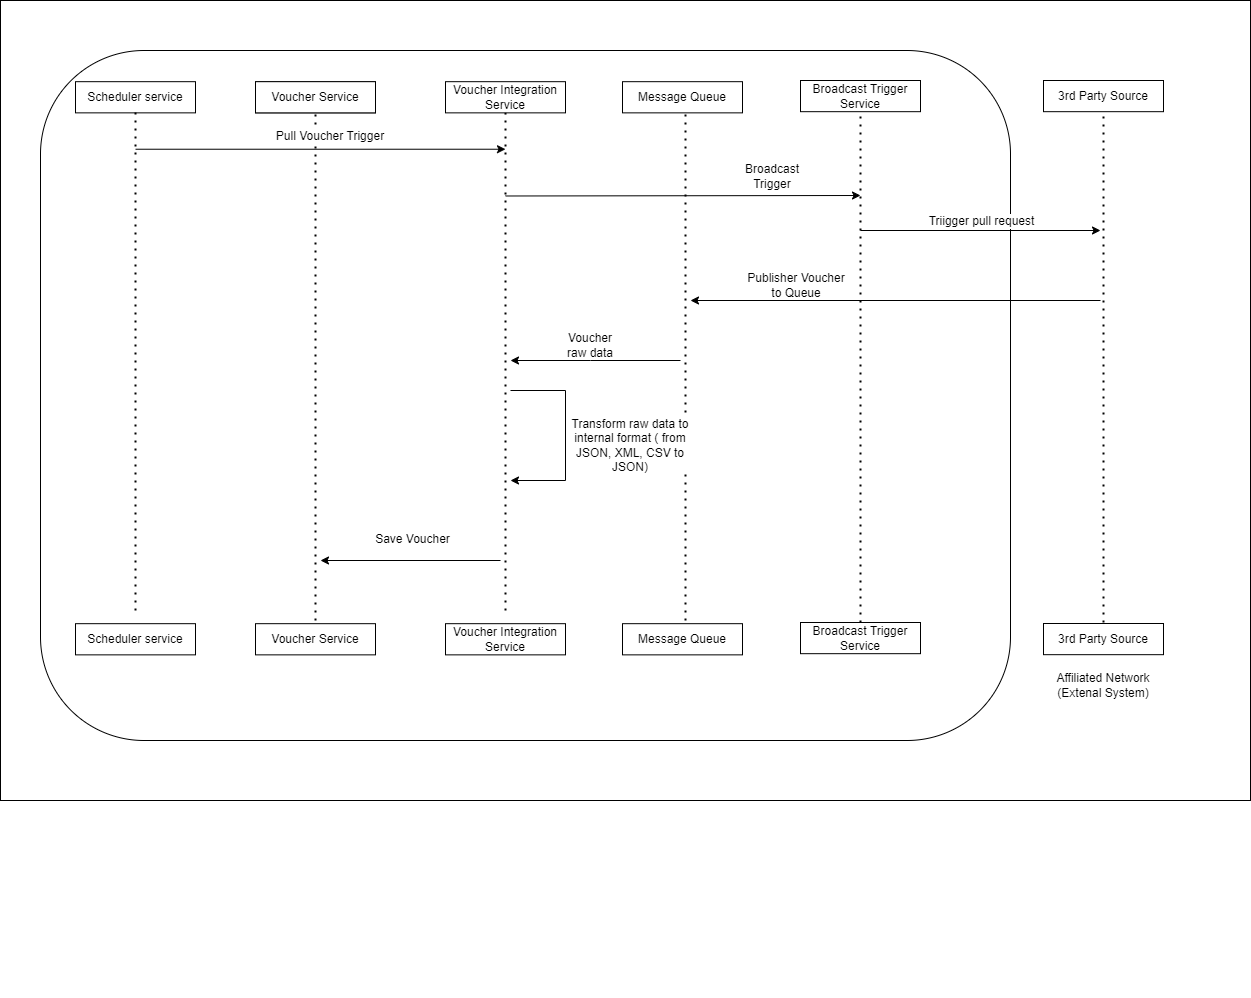

The diagram above was exported from draw.io. Its source (the exported page's mxGraphModel, read from the mxfile embedded in the PNG):
<mxGraphModel dx="544" dy="2177" grid="1" gridSize="10" guides="1" tooltips="1" connect="1" arrows="1" fold="1" page="1" pageScale="1" pageWidth="1654" pageHeight="1169" math="0" shadow="0">
  <root>
    <mxCell id="0" />
    <mxCell id="1" parent="0" />
    <mxCell id="YQHWPQmVFYzY89DeZM5U-75" value="" style="whiteSpace=wrap;html=1;" vertex="1" parent="1">
      <mxGeometry x="70" y="-70" width="1250" height="800" as="geometry" />
    </mxCell>
    <mxCell id="YQHWPQmVFYzY89DeZM5U-77" value="" style="group;labelBackgroundColor=#99FFCC;" vertex="1" connectable="0" parent="1">
      <mxGeometry x="110" y="-20" width="1118" height="946.1729411764705" as="geometry" />
    </mxCell>
    <mxCell id="YQHWPQmVFYzY89DeZM5U-48" value="" style="rounded=1;whiteSpace=wrap;html=1;verticalAlign=bottom;labelBackgroundColor=#99FFFF;" vertex="1" parent="YQHWPQmVFYzY89DeZM5U-77">
      <mxGeometry width="970" height="690" as="geometry" />
    </mxCell>
    <mxCell id="YQHWPQmVFYzY89DeZM5U-53" value="Message Queue" style="rounded=0;whiteSpace=wrap;html=1;" vertex="1" parent="YQHWPQmVFYzY89DeZM5U-77">
      <mxGeometry x="582" y="573.1764705882354" width="120" height="31.176470588235297" as="geometry" />
    </mxCell>
    <mxCell id="YQHWPQmVFYzY89DeZM5U-55" value="" style="group" vertex="1" connectable="0" parent="YQHWPQmVFYzY89DeZM5U-77">
      <mxGeometry x="35" y="31.176470588235297" width="667" height="914.9964705882353" as="geometry" />
    </mxCell>
    <mxCell id="YQHWPQmVFYzY89DeZM5U-51" value="Scheduler service" style="rounded=0;whiteSpace=wrap;html=1;" vertex="1" parent="YQHWPQmVFYzY89DeZM5U-55">
      <mxGeometry y="542" width="120" height="31.176470588235297" as="geometry" />
    </mxCell>
    <mxCell id="YQHWPQmVFYzY89DeZM5U-52" value="Voucher Integration Service" style="rounded=0;whiteSpace=wrap;html=1;" vertex="1" parent="YQHWPQmVFYzY89DeZM5U-55">
      <mxGeometry x="370" y="542" width="120" height="31.176470588235297" as="geometry" />
    </mxCell>
    <mxCell id="YQHWPQmVFYzY89DeZM5U-54" value="Voucher Service" style="rounded=0;whiteSpace=wrap;html=1;" vertex="1" parent="YQHWPQmVFYzY89DeZM5U-55">
      <mxGeometry x="180" y="542" width="120" height="31.176470588235297" as="geometry" />
    </mxCell>
    <mxCell id="YQHWPQmVFYzY89DeZM5U-2" value="Scheduler service" style="rounded=0;whiteSpace=wrap;html=1;" vertex="1" parent="YQHWPQmVFYzY89DeZM5U-55">
      <mxGeometry width="120" height="31.176470588235297" as="geometry" />
    </mxCell>
    <mxCell id="YQHWPQmVFYzY89DeZM5U-4" value="Voucher Service" style="rounded=0;whiteSpace=wrap;html=1;" vertex="1" parent="YQHWPQmVFYzY89DeZM5U-55">
      <mxGeometry x="180" width="120" height="31.176470588235297" as="geometry" />
    </mxCell>
    <mxCell id="YQHWPQmVFYzY89DeZM5U-5" value="Voucher Integration Service" style="rounded=0;whiteSpace=wrap;html=1;" vertex="1" parent="YQHWPQmVFYzY89DeZM5U-55">
      <mxGeometry x="370" width="120" height="31.176470588235297" as="geometry" />
    </mxCell>
    <mxCell id="YQHWPQmVFYzY89DeZM5U-6" value="Message Queue" style="rounded=0;whiteSpace=wrap;html=1;" vertex="1" parent="YQHWPQmVFYzY89DeZM5U-55">
      <mxGeometry x="547" width="120" height="31.176470588235297" as="geometry" />
    </mxCell>
    <mxCell id="YQHWPQmVFYzY89DeZM5U-19" value="" style="endArrow=none;dashed=1;html=1;dashPattern=1 3;strokeWidth=2;rounded=0;entryX=0.5;entryY=1;entryDx=0;entryDy=0;" edge="1" parent="YQHWPQmVFYzY89DeZM5U-55">
      <mxGeometry width="50" height="50" relative="1" as="geometry">
        <mxPoint x="60" y="528.8235294117648" as="sourcePoint" />
        <mxPoint x="60" y="28.058823529411768" as="targetPoint" />
      </mxGeometry>
    </mxCell>
    <mxCell id="YQHWPQmVFYzY89DeZM5U-23" value="" style="endArrow=none;dashed=1;html=1;dashPattern=1 3;strokeWidth=2;rounded=0;entryX=0.5;entryY=1;entryDx=0;entryDy=0;" edge="1" parent="YQHWPQmVFYzY89DeZM5U-55">
      <mxGeometry width="50" height="50" relative="1" as="geometry">
        <mxPoint x="240" y="538.8235294117648" as="sourcePoint" />
        <mxPoint x="240" y="31.176470588235297" as="targetPoint" />
      </mxGeometry>
    </mxCell>
    <mxCell id="YQHWPQmVFYzY89DeZM5U-27" value="" style="endArrow=none;dashed=1;html=1;dashPattern=1 3;strokeWidth=2;rounded=0;entryX=0.5;entryY=1;entryDx=0;entryDy=0;" edge="1" parent="YQHWPQmVFYzY89DeZM5U-55">
      <mxGeometry width="50" height="50" relative="1" as="geometry">
        <mxPoint x="430" y="528.8235294117648" as="sourcePoint" />
        <mxPoint x="430" y="31.176470588235297" as="targetPoint" />
      </mxGeometry>
    </mxCell>
    <mxCell id="YQHWPQmVFYzY89DeZM5U-31" value="" style="endArrow=none;dashed=1;html=1;dashPattern=1 3;strokeWidth=2;rounded=0;entryX=0.5;entryY=1;entryDx=0;entryDy=0;" edge="1" parent="YQHWPQmVFYzY89DeZM5U-55">
      <mxGeometry width="50" height="50" relative="1" as="geometry">
        <mxPoint x="610" y="538.8235294117648" as="sourcePoint" />
        <mxPoint x="610" y="31.176470588235297" as="targetPoint" />
      </mxGeometry>
    </mxCell>
    <mxCell id="YQHWPQmVFYzY89DeZM5U-41" value="" style="endArrow=classic;html=1;rounded=0;" edge="1" parent="YQHWPQmVFYzY89DeZM5U-55">
      <mxGeometry width="50" height="50" relative="1" as="geometry">
        <mxPoint x="60" y="67.54901960784315" as="sourcePoint" />
        <mxPoint x="430" y="67.54901960784315" as="targetPoint" />
      </mxGeometry>
    </mxCell>
    <mxCell id="YQHWPQmVFYzY89DeZM5U-43" value="" style="endArrow=classic;html=1;rounded=0;" edge="1" parent="YQHWPQmVFYzY89DeZM5U-55">
      <mxGeometry width="50" height="50" relative="1" as="geometry">
        <mxPoint x="430" y="114.31372549019608" as="sourcePoint" />
        <mxPoint x="785" y="113.8235294117647" as="targetPoint" />
      </mxGeometry>
    </mxCell>
    <mxCell id="YQHWPQmVFYzY89DeZM5U-42" value="Pull Voucher Trigger" style="text;html=1;strokeColor=none;fillColor=none;align=center;verticalAlign=middle;whiteSpace=wrap;rounded=0;labelBackgroundColor=default;labelBorderColor=none;" vertex="1" parent="YQHWPQmVFYzY89DeZM5U-55">
      <mxGeometry x="145" y="38.826470588235296" width="220" height="31.176470588235297" as="geometry" />
    </mxCell>
    <mxCell id="YQHWPQmVFYzY89DeZM5U-50" value="Voucher Service" style="rounded=0;whiteSpace=wrap;html=1;" vertex="1" parent="YQHWPQmVFYzY89DeZM5U-55">
      <mxGeometry x="180" width="120" height="31.176470588235297" as="geometry" />
    </mxCell>
    <mxCell id="YQHWPQmVFYzY89DeZM5U-68" value="" style="endArrow=classic;html=1;rounded=0;fontSize=12;" edge="1" parent="YQHWPQmVFYzY89DeZM5U-55">
      <mxGeometry width="50" height="50" relative="1" as="geometry">
        <mxPoint x="605" y="278.8235294117647" as="sourcePoint" />
        <mxPoint x="435" y="278.8235294117647" as="targetPoint" />
        <Array as="points">
          <mxPoint x="515" y="278.8235294117647" />
        </Array>
      </mxGeometry>
    </mxCell>
    <mxCell id="YQHWPQmVFYzY89DeZM5U-70" value="" style="endArrow=classic;html=1;rounded=0;fontSize=12;" edge="1" parent="YQHWPQmVFYzY89DeZM5U-55">
      <mxGeometry width="50" height="50" relative="1" as="geometry">
        <mxPoint x="435" y="308.8235294117647" as="sourcePoint" />
        <mxPoint x="435" y="398.8235294117647" as="targetPoint" />
        <Array as="points">
          <mxPoint x="490" y="308.8235294117647" />
          <mxPoint x="490" y="398.8235294117647" />
        </Array>
      </mxGeometry>
    </mxCell>
    <mxCell id="YQHWPQmVFYzY89DeZM5U-72" value="" style="endArrow=classic;html=1;rounded=0;fontSize=12;" edge="1" parent="YQHWPQmVFYzY89DeZM5U-55">
      <mxGeometry width="50" height="50" relative="1" as="geometry">
        <mxPoint x="425" y="478.8235294117647" as="sourcePoint" />
        <mxPoint x="245" y="478.8235294117647" as="targetPoint" />
      </mxGeometry>
    </mxCell>
    <mxCell id="YQHWPQmVFYzY89DeZM5U-74" value="Save Voucher" style="text;html=1;strokeColor=none;fillColor=none;align=center;verticalAlign=middle;whiteSpace=wrap;rounded=0;labelBackgroundColor=default;labelBorderColor=none;fontSize=12;" vertex="1" parent="YQHWPQmVFYzY89DeZM5U-55">
      <mxGeometry x="295" y="442.49" width="85" height="30" as="geometry" />
    </mxCell>
    <mxCell id="YQHWPQmVFYzY89DeZM5U-57" value="" style="group" vertex="1" connectable="0" parent="YQHWPQmVFYzY89DeZM5U-77">
      <mxGeometry x="760" y="29.996470588235297" width="120" height="914.9964705882353" as="geometry" />
    </mxCell>
    <mxCell id="YQHWPQmVFYzY89DeZM5U-8" value="Broadcast Trigger Service" style="rounded=0;whiteSpace=wrap;html=1;" vertex="1" parent="YQHWPQmVFYzY89DeZM5U-57">
      <mxGeometry width="120" height="31.176470588235297" as="geometry" />
    </mxCell>
    <mxCell id="YQHWPQmVFYzY89DeZM5U-35" value="" style="endArrow=none;dashed=1;html=1;dashPattern=1 3;strokeWidth=2;rounded=0;entryX=0.5;entryY=1;entryDx=0;entryDy=0;exitX=0.5;exitY=0;exitDx=0;exitDy=0;" edge="1" parent="YQHWPQmVFYzY89DeZM5U-57" source="YQHWPQmVFYzY89DeZM5U-56">
      <mxGeometry width="50" height="50" relative="1" as="geometry">
        <mxPoint x="60" y="883.3333333333334" as="sourcePoint" />
        <mxPoint x="60" y="31.176470588235297" as="targetPoint" />
      </mxGeometry>
    </mxCell>
    <mxCell id="YQHWPQmVFYzY89DeZM5U-56" value="Broadcast Trigger Service" style="rounded=0;whiteSpace=wrap;html=1;" vertex="1" parent="YQHWPQmVFYzY89DeZM5U-57">
      <mxGeometry y="542" width="120" height="31.176470588235297" as="geometry" />
    </mxCell>
    <mxCell id="YQHWPQmVFYzY89DeZM5U-58" value="" style="group" vertex="1" connectable="0" parent="YQHWPQmVFYzY89DeZM5U-77">
      <mxGeometry x="1003" y="29.996470588235297" width="120" height="914.9964705882353" as="geometry" />
    </mxCell>
    <mxCell id="YQHWPQmVFYzY89DeZM5U-59" value="3rd Party Source" style="rounded=0;whiteSpace=wrap;html=1;" vertex="1" parent="YQHWPQmVFYzY89DeZM5U-58">
      <mxGeometry width="120" height="31.176470588235297" as="geometry" />
    </mxCell>
    <mxCell id="YQHWPQmVFYzY89DeZM5U-60" value="" style="endArrow=none;dashed=1;html=1;dashPattern=1 3;strokeWidth=2;rounded=0;entryX=0.5;entryY=1;entryDx=0;entryDy=0;exitX=0.5;exitY=0;exitDx=0;exitDy=0;" edge="1" parent="YQHWPQmVFYzY89DeZM5U-58">
      <mxGeometry width="50" height="50" relative="1" as="geometry">
        <mxPoint x="60" y="542" as="sourcePoint" />
        <mxPoint x="60" y="31.176470588235297" as="targetPoint" />
      </mxGeometry>
    </mxCell>
    <mxCell id="YQHWPQmVFYzY89DeZM5U-79" value="3rd Party Source" style="rounded=0;whiteSpace=wrap;html=1;" vertex="1" parent="YQHWPQmVFYzY89DeZM5U-58">
      <mxGeometry y="543" width="120" height="31.176470588235297" as="geometry" />
    </mxCell>
    <mxCell id="YQHWPQmVFYzY89DeZM5U-44" value="Broadcast Trigger" style="text;html=1;strokeColor=none;fillColor=none;align=center;verticalAlign=middle;whiteSpace=wrap;rounded=0;" vertex="1" parent="YQHWPQmVFYzY89DeZM5U-77">
      <mxGeometry x="702" y="109.9988235294118" width="60" height="31.176470588235297" as="geometry" />
    </mxCell>
    <mxCell id="YQHWPQmVFYzY89DeZM5U-63" value="" style="endArrow=classic;html=1;rounded=0;" edge="1" parent="YQHWPQmVFYzY89DeZM5U-77">
      <mxGeometry relative="1" as="geometry">
        <mxPoint x="820" y="180" as="sourcePoint" />
        <mxPoint x="1060" y="180" as="targetPoint" />
      </mxGeometry>
    </mxCell>
    <mxCell id="YQHWPQmVFYzY89DeZM5U-64" value="Triigger pull request" style="edgeLabel;resizable=0;html=1;align=center;verticalAlign=middle;labelBackgroundColor=default;labelBorderColor=none;fontSize=12;" connectable="0" vertex="1" parent="YQHWPQmVFYzY89DeZM5U-63">
      <mxGeometry relative="1" as="geometry">
        <mxPoint y="-10" as="offset" />
      </mxGeometry>
    </mxCell>
    <mxCell id="YQHWPQmVFYzY89DeZM5U-65" value="" style="endArrow=classic;html=1;rounded=0;fontSize=12;" edge="1" parent="YQHWPQmVFYzY89DeZM5U-77">
      <mxGeometry width="50" height="50" relative="1" as="geometry">
        <mxPoint x="1060" y="250" as="sourcePoint" />
        <mxPoint x="650" y="250" as="targetPoint" />
      </mxGeometry>
    </mxCell>
    <mxCell id="YQHWPQmVFYzY89DeZM5U-67" value="Publisher Voucher to Queue" style="text;html=1;strokeColor=none;fillColor=none;align=center;verticalAlign=middle;whiteSpace=wrap;rounded=0;labelBackgroundColor=default;labelBorderColor=none;fontSize=12;" vertex="1" parent="YQHWPQmVFYzY89DeZM5U-77">
      <mxGeometry x="702" y="220" width="108" height="30" as="geometry" />
    </mxCell>
    <mxCell id="YQHWPQmVFYzY89DeZM5U-69" value="Voucher raw data" style="text;html=1;strokeColor=none;fillColor=none;align=center;verticalAlign=middle;whiteSpace=wrap;rounded=0;labelBackgroundColor=default;labelBorderColor=none;fontSize=12;" vertex="1" parent="YQHWPQmVFYzY89DeZM5U-77">
      <mxGeometry x="520" y="280" width="60" height="30" as="geometry" />
    </mxCell>
    <mxCell id="YQHWPQmVFYzY89DeZM5U-71" value="Transform raw data to internal format ( from JSON, XML, CSV to JSON)" style="text;html=1;strokeColor=none;fillColor=none;align=center;verticalAlign=middle;whiteSpace=wrap;rounded=0;labelBackgroundColor=default;labelBorderColor=none;fontSize=12;" vertex="1" parent="YQHWPQmVFYzY89DeZM5U-77">
      <mxGeometry x="530" y="360" width="120" height="70" as="geometry" />
    </mxCell>
    <mxCell id="YQHWPQmVFYzY89DeZM5U-81" value="Affiliated Network (Extenal System)" style="text;html=1;strokeColor=none;fillColor=none;align=center;verticalAlign=middle;whiteSpace=wrap;rounded=0;labelBackgroundColor=#FFFFFF;labelBorderColor=none;fontSize=12;" vertex="1" parent="YQHWPQmVFYzY89DeZM5U-77">
      <mxGeometry x="1008" y="619.9964705882353" width="110" height="30" as="geometry" />
    </mxCell>
  </root>
</mxGraphModel>